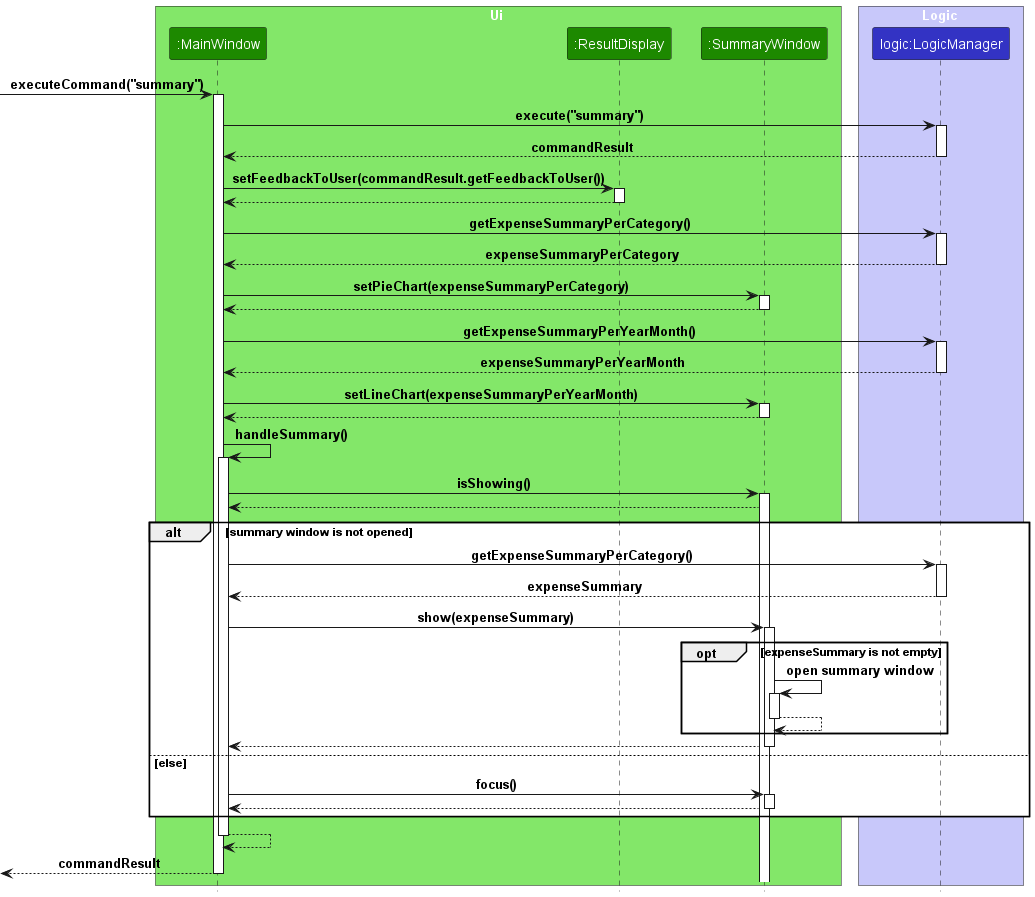

The diagram above was rendered by PlantUML. Its source (embedded in the PNG):
@startuml
!include ../style.puml

box Ui UI_COLOR_T1
participant ":MainWindow" as MainWindow UI_COLOR
participant ":ResultDisplay" as ResultDisplay UI_COLOR
participant ":SummaryWindow" as SummaryWindow UI_COLOR
end box

box Logic LOGIC_COLOR_T1
participant "logic:LogicManager" as LogicManager LOGIC_COLOR
end box

[-> MainWindow : executeCommand("summary")
activate MainWindow

MainWindow -> LogicManager : execute("summary")
activate LogicManager

LogicManager --> MainWindow : commandResult
deactivate LogicManager

MainWindow -> ResultDisplay : setFeedbackToUser(commandResult.getFeedbackToUser())
activate ResultDisplay

ResultDisplay --> MainWindow
deactivate ResultDisplay

MainWindow -> LogicManager : getExpenseSummaryPerCategory()
activate LogicManager

LogicManager --> MainWindow : expenseSummaryPerCategory
deactivate LogicManager

MainWindow -> SummaryWindow : setPieChart(expenseSummaryPerCategory)
activate SummaryWindow

SummaryWindow --> MainWindow
deactivate SummaryWindow

MainWindow -> LogicManager : getExpenseSummaryPerYearMonth()
activate LogicManager

LogicManager --> MainWindow : expenseSummaryPerYearMonth
deactivate LogicManager

MainWindow -> SummaryWindow : setLineChart(expenseSummaryPerYearMonth)
activate SummaryWindow

SummaryWindow --> MainWindow
deactivate SummaryWindow

MainWindow -> MainWindow : handleSummary()
activate MainWindow

MainWindow -> SummaryWindow : isShowing()
activate SummaryWindow

SummaryWindow --> MainWindow

alt summary window is not opened

    MainWindow -> LogicManager : getExpenseSummaryPerCategory()
    activate LogicManager

    LogicManager --> MainWindow : expenseSummary
    deactivate LogicManager

    MainWindow -> SummaryWindow : show(expenseSummary)
    activate SummaryWindow

    opt expenseSummary is not empty
        SummaryWindow -> SummaryWindow : open summary window
        activate SummaryWindow

        SummaryWindow --> SummaryWindow
        deactivate SummaryWindow
    end

    SummaryWindow --> MainWindow
    deactivate SummaryWindow

else else

    MainWindow -> SummaryWindow : focus()
    activate SummaryWindow

    SummaryWindow --> MainWindow
    deactivate SummaryWindow

end

MainWindow --> MainWindow
deactivate MainWindow

MainWindow -->[ : commandResult
deactivate MainWindow


@enduml